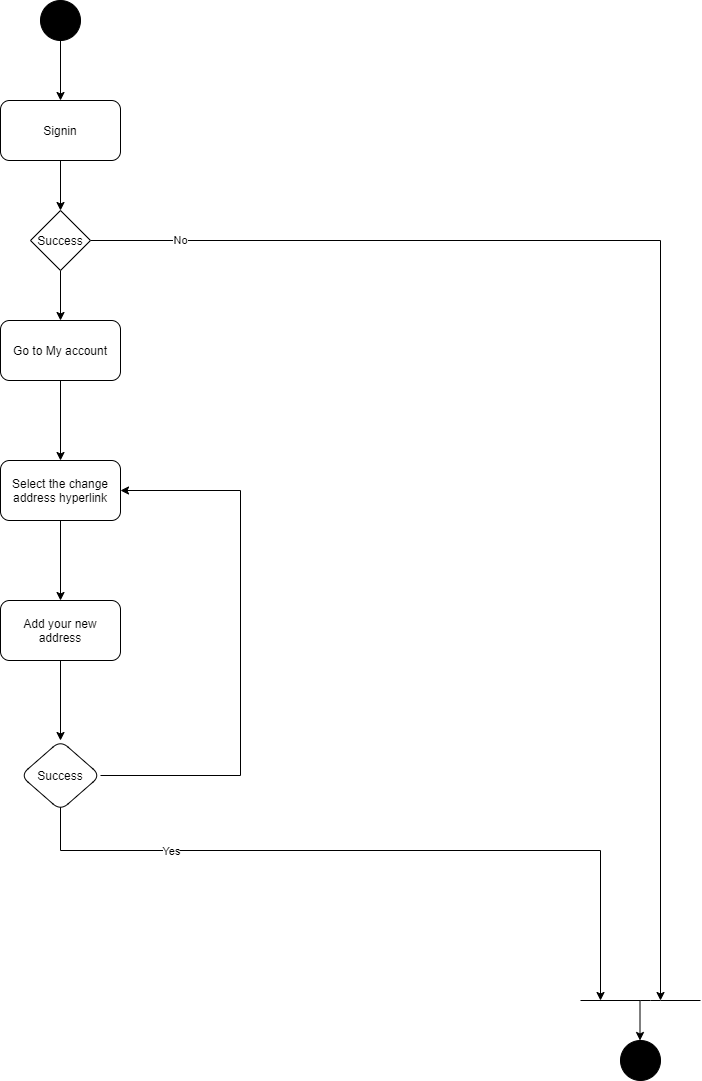

The diagram above was exported from draw.io. Its source (the exported page's mxGraphModel, read from the mxfile embedded in the PNG):
<mxGraphModel dx="1422" dy="762" grid="1" gridSize="10" guides="1" tooltips="1" connect="1" arrows="1" fold="1" page="1" pageScale="1" pageWidth="1600" pageHeight="900" math="0" shadow="0">
  <root>
    <mxCell id="0" />
    <mxCell id="1" parent="0" />
    <mxCell id="jS54a-i_cW_x9SzUcFv5-1" value="" style="edgeStyle=orthogonalEdgeStyle;rounded=0;orthogonalLoop=1;jettySize=auto;html=1;" parent="1" source="jS54a-i_cW_x9SzUcFv5-2" target="jS54a-i_cW_x9SzUcFv5-4" edge="1">
      <mxGeometry relative="1" as="geometry" />
    </mxCell>
    <mxCell id="jS54a-i_cW_x9SzUcFv5-2" value="" style="ellipse;whiteSpace=wrap;html=1;fillColor=#000000;" parent="1" vertex="1">
      <mxGeometry x="560" y="40" width="40" height="40" as="geometry" />
    </mxCell>
    <mxCell id="jS54a-i_cW_x9SzUcFv5-3" value="" style="edgeStyle=orthogonalEdgeStyle;rounded=0;orthogonalLoop=1;jettySize=auto;html=1;" parent="1" source="jS54a-i_cW_x9SzUcFv5-4" target="jS54a-i_cW_x9SzUcFv5-8" edge="1">
      <mxGeometry relative="1" as="geometry" />
    </mxCell>
    <mxCell id="jS54a-i_cW_x9SzUcFv5-4" value="Signin" style="rounded=1;whiteSpace=wrap;html=1;" parent="1" vertex="1">
      <mxGeometry x="520" y="140" width="120" height="60" as="geometry" />
    </mxCell>
    <mxCell id="jS54a-i_cW_x9SzUcFv5-5" value="" style="edgeStyle=orthogonalEdgeStyle;rounded=0;orthogonalLoop=1;jettySize=auto;html=1;" parent="1" source="jS54a-i_cW_x9SzUcFv5-8" target="jS54a-i_cW_x9SzUcFv5-10" edge="1">
      <mxGeometry relative="1" as="geometry" />
    </mxCell>
    <mxCell id="jS54a-i_cW_x9SzUcFv5-6" style="edgeStyle=orthogonalEdgeStyle;rounded=0;orthogonalLoop=1;jettySize=auto;html=1;exitX=1;exitY=0.5;exitDx=0;exitDy=0;" parent="1" source="jS54a-i_cW_x9SzUcFv5-8" edge="1">
      <mxGeometry relative="1" as="geometry">
        <mxPoint x="1180" y="1040" as="targetPoint" />
      </mxGeometry>
    </mxCell>
    <mxCell id="jS54a-i_cW_x9SzUcFv5-7" value="No" style="edgeLabel;html=1;align=center;verticalAlign=middle;resizable=0;points=[];" parent="jS54a-i_cW_x9SzUcFv5-6" vertex="1" connectable="0">
      <mxGeometry x="-0.8674" y="1" relative="1" as="geometry">
        <mxPoint x="1" as="offset" />
      </mxGeometry>
    </mxCell>
    <mxCell id="jS54a-i_cW_x9SzUcFv5-8" value="Success" style="rhombus;whiteSpace=wrap;html=1;" parent="1" vertex="1">
      <mxGeometry x="550" y="250" width="60" height="60" as="geometry" />
    </mxCell>
    <mxCell id="jS54a-i_cW_x9SzUcFv5-9" value="" style="edgeStyle=orthogonalEdgeStyle;rounded=0;orthogonalLoop=1;jettySize=auto;html=1;" parent="1" source="jS54a-i_cW_x9SzUcFv5-10" target="jS54a-i_cW_x9SzUcFv5-12" edge="1">
      <mxGeometry relative="1" as="geometry" />
    </mxCell>
    <mxCell id="jS54a-i_cW_x9SzUcFv5-10" value="Go to My account" style="rounded=1;whiteSpace=wrap;html=1;" parent="1" vertex="1">
      <mxGeometry x="520" y="360" width="120" height="60" as="geometry" />
    </mxCell>
    <mxCell id="jS54a-i_cW_x9SzUcFv5-11" value="" style="edgeStyle=orthogonalEdgeStyle;rounded=0;orthogonalLoop=1;jettySize=auto;html=1;" parent="1" source="jS54a-i_cW_x9SzUcFv5-12" target="jS54a-i_cW_x9SzUcFv5-14" edge="1">
      <mxGeometry relative="1" as="geometry" />
    </mxCell>
    <mxCell id="jS54a-i_cW_x9SzUcFv5-12" value="Select the change address hyperlink" style="whiteSpace=wrap;html=1;rounded=1;" parent="1" vertex="1">
      <mxGeometry x="520" y="500" width="120" height="60" as="geometry" />
    </mxCell>
    <mxCell id="jS54a-i_cW_x9SzUcFv5-13" value="" style="edgeStyle=orthogonalEdgeStyle;rounded=0;orthogonalLoop=1;jettySize=auto;html=1;" parent="1" source="jS54a-i_cW_x9SzUcFv5-14" edge="1">
      <mxGeometry relative="1" as="geometry">
        <mxPoint x="580" y="780" as="targetPoint" />
      </mxGeometry>
    </mxCell>
    <mxCell id="jS54a-i_cW_x9SzUcFv5-14" value="Add your new address" style="whiteSpace=wrap;html=1;rounded=1;" parent="1" vertex="1">
      <mxGeometry x="520" y="640" width="120" height="60" as="geometry" />
    </mxCell>
    <mxCell id="jS54a-i_cW_x9SzUcFv5-17" value="" style="endArrow=none;html=1;" parent="1" edge="1">
      <mxGeometry width="50" height="50" relative="1" as="geometry">
        <mxPoint x="1099.9999999999995" y="1040" as="sourcePoint" />
        <mxPoint x="1219.9999999999995" y="1040" as="targetPoint" />
        <Array as="points">
          <mxPoint x="1170" y="1040" />
        </Array>
      </mxGeometry>
    </mxCell>
    <mxCell id="jS54a-i_cW_x9SzUcFv5-18" style="edgeStyle=orthogonalEdgeStyle;rounded=0;orthogonalLoop=1;jettySize=auto;html=1;exitX=0.5;exitY=1;exitDx=0;exitDy=0;" parent="1" edge="1">
      <mxGeometry relative="1" as="geometry">
        <mxPoint x="1119.9999999999995" y="1040" as="targetPoint" />
        <mxPoint x="580" y="840" as="sourcePoint" />
        <Array as="points">
          <mxPoint x="580" y="890" />
          <mxPoint x="1120" y="890" />
        </Array>
      </mxGeometry>
    </mxCell>
    <mxCell id="jS54a-i_cW_x9SzUcFv5-19" value="Yes" style="edgeLabel;html=1;align=center;verticalAlign=middle;resizable=0;points=[];" parent="jS54a-i_cW_x9SzUcFv5-18" vertex="1" connectable="0">
      <mxGeometry x="-0.8556" y="2" relative="1" as="geometry">
        <mxPoint x="107" y="2" as="offset" />
      </mxGeometry>
    </mxCell>
    <mxCell id="jS54a-i_cW_x9SzUcFv5-20" style="edgeStyle=orthogonalEdgeStyle;rounded=0;orthogonalLoop=1;jettySize=auto;html=1;exitX=1;exitY=0.5;exitDx=0;exitDy=0;entryX=1;entryY=0.5;entryDx=0;entryDy=0;" parent="1" source="jS54a-i_cW_x9SzUcFv5-21" edge="1" target="jS54a-i_cW_x9SzUcFv5-12">
      <mxGeometry relative="1" as="geometry">
        <mxPoint x="800" y="530" as="targetPoint" />
        <Array as="points">
          <mxPoint x="760" y="815" />
          <mxPoint x="760" y="530" />
        </Array>
      </mxGeometry>
    </mxCell>
    <mxCell id="jS54a-i_cW_x9SzUcFv5-21" value="Success" style="rhombus;whiteSpace=wrap;html=1;rounded=1;" parent="1" vertex="1">
      <mxGeometry x="540" y="780" width="80" height="70" as="geometry" />
    </mxCell>
    <mxCell id="jS54a-i_cW_x9SzUcFv5-24" value="" style="endArrow=classic;html=1;" parent="1" edge="1">
      <mxGeometry width="50" height="50" relative="1" as="geometry">
        <mxPoint x="1159.4999999999995" y="1040" as="sourcePoint" />
        <mxPoint x="1159.4999999999995" y="1080" as="targetPoint" />
      </mxGeometry>
    </mxCell>
    <mxCell id="jS54a-i_cW_x9SzUcFv5-25" value="" style="ellipse;whiteSpace=wrap;html=1;fillColor=#000000;" parent="1" vertex="1">
      <mxGeometry x="1140" y="1080" width="40" height="40" as="geometry" />
    </mxCell>
  </root>
</mxGraphModel>